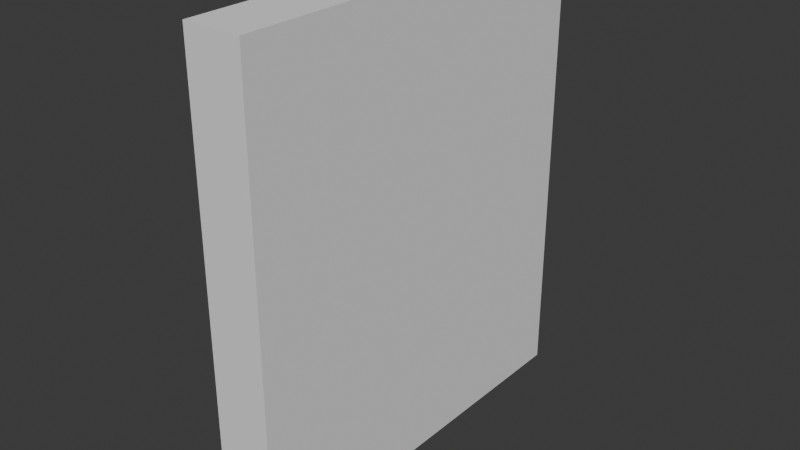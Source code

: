 # Source: Wall-4.blend  (saved by Blender 4.2.66; exported with 4.5.12 LTS)
import bpy
from mathutils import Matrix  # noqa: F401  (used for matrix-valued properties, if any)

bpy.ops.wm.read_factory_settings(use_empty=True)
scene = bpy.context.scene
scene.name = 'Scene'

# ---- collections
col_collection = bpy.data.collections.new('Collection'); scene.collection.children.link(col_collection)

# ---- world
world_world = bpy.data.worlds.new('World'); scene.world = world_world
world_world.use_nodes = True; world_world.node_tree.nodes.clear()
_N = world_world.node_tree.nodes; _L = world_world.node_tree.links
n0 = _N.new('ShaderNodeOutputWorld'); n0.name = 'World Output'; n0.location = (300, 300)
n1 = _N.new('ShaderNodeBackground'); n1.name = 'Background'; n1.location = (10, 300)
n1.inputs[0].default_value = (0.05088, 0.05088, 0.05088, 1.0)
_L.new(n1.outputs[0], n0.inputs[0])
n0.is_active_output = True
world_world.color = (0.05088, 0.05088, 0.05088)
world_world.sun_shadow_jitter_overblur = 0.0

# ---- meshes
me_wall_4_col = bpy.data.meshes.new('Wall-4-col')
me_wall_4_col.from_pydata([(-7.649e-08, -1.75, 0.25), (7.649e-08, 1.75, 0.25), (0.25, -1.75, 0.25), (0.25, 1.75, 0.25), (-7.649e-08, -1.75, 3.75), (7.649e-08, 1.75, 3.75), (0.25, -1.75, 3.75), (0.25, 1.75, 3.75), (-0.25, -1.75, 0.25), (-0.25, 1.75, 0.25), (-0.25, -1.75, 3.75), (-0.25, 1.75, 3.75), (-7.649e-08, -1.75, 0.0), (7.649e-08, 1.75, 0.0), (0.25, -1.75, 0.0), (0.25, 1.75, 0.0), (-0.25, -1.75, 0.0), (-0.25, 1.75, 0.0), (-7.649e-08, -1.75, 4.0), (7.649e-08, 1.75, 4.0), (0.25, -1.75, 4.0), (0.25, 1.75, 4.0), (-0.25, -1.75, 4.0), (-0.25, 1.75, 4.0)], [], [(2, 0, 12, 14), (4, 6, 20, 18), (0, 2, 6, 4), (10, 4, 18, 22), (3, 1, 5, 7), (2, 3, 7, 6), (9, 8, 10, 11), (9, 1, 13, 17), (0, 4, 10, 8), (5, 1, 9, 11), (12, 13, 15, 14), (13, 12, 16, 17), (0, 8, 16, 12), (1, 3, 15, 13), (3, 2, 14, 15), (8, 9, 17, 16), (18, 20, 21, 19), (18, 19, 23, 22), (11, 10, 22, 23), (7, 5, 19, 21), (5, 11, 23, 19), (6, 7, 21, 20)])
_uv = me_wall_4_col.uv_layers.new(name='UVMap')
_uv.uv.foreach_set('vector', [0.8333, 0.1667, 1.0, 0.0, 1.0, 0.0, 0.8333, 0.1667, 1.0, 0.0, 0.8333, 0.1667, 0.8333, 0.1667, 1.0, 0.0, 1.0, 0.0, 0.8333, 0.1667, 0.8333, 0.1667, 1.0, 0.0, 1.0, 0.0, 1.0, 0.0, 1.0, 0.0, 1.0, 0.0, 0.1667, 0.1667, 0.0, 0.0, 0.0, 0.0, 0.1667, 0.1667, 0.8333, 0.1667, 0.1667, 0.1667, 0.1667, 0.1667, 0.8333, 0.1667, 0.0, 0.0, 1.0, 0.0, 1.0, 0.0, 0.0, 0.0, 0.0, 0.0, 0.0, 0.0, 0.0, 0.0, 0.0, 0.0, 1.0, 0.0, 1.0, 0.0, 1.0, 0.0, 1.0, 0.0, 0.0, 0.0, 0.0, 0.0, 0.0, 0.0, 0.0, 0.0, 1.0, 0.0, 0.0, 0.0, 0.1667, 0.1667, 0.8333, 0.1667, 0.0, 0.0, 1.0, 0.0, 1.0, 0.0, 0.0, 0.0, 1.0, 0.0, 1.0, 0.0, 1.0, 0.0, 1.0, 0.0, 0.0, 0.0, 0.1667, 0.1667, 0.1667, 0.1667, 0.0, 0.0, 0.1667, 0.1667, 0.8333, 0.1667, 0.8333, 0.1667, 0.1667, 0.1667, 1.0, 0.0, 0.0, 0.0, 0.0, 0.0, 1.0, 0.0, 1.0, 0.0, 0.8333, 0.1667, 0.1667, 0.1667, 0.0, 0.0, 1.0, 0.0, 0.0, 0.0, 0.0, 0.0, 1.0, 0.0, 0.0, 0.0, 1.0, 0.0, 1.0, 0.0, 0.0, 0.0, 0.1667, 0.1667, 0.0, 0.0, 0.0, 0.0, 0.1667, 0.1667, 0.0, 0.0, 0.0, 0.0, 0.0, 0.0, 0.0, 0.0, 0.8333, 0.1667, 0.1667, 0.1667, 0.1667, 0.1667, 0.8333, 0.1667])
me_wall_4_col.update()

# ---- objects
ob_wall_4_col = bpy.data.objects.new('Wall-4-col', me_wall_4_col)

# ---- transforms, parenting, visibility, modifiers, constraints
ob_wall_4_col.location = (0.0, 0.0, 0.0)

# ---- collection membership
col_collection.objects.link(ob_wall_4_col)

# ---- scene / render settings (as saved in the file)
scene.frame_start = 1; scene.frame_end = 250; scene.frame_set(1)
scene.render.engine = 'BLENDER_EEVEE_NEXT'
bpy.context.view_layer.update()

# ---- added for rendering (the .blend has no active camera and no usable light): camera, sun
cam_auto = bpy.data.cameras.new('AutoCamera')
cam_auto.lens = 50.0
cam_auto.sensor_width = 36.0
cam_auto.clip_end = 1000.0
ob_auto_camera = bpy.data.objects.new('AutoCamera', cam_auto)
scene.collection.objects.link(ob_auto_camera)
ob_auto_camera.location = (4.93935, -5.92722, 5.95148)
ob_auto_camera.rotation_euler = (1.09748, -7.21219e-08, 0.694738)
scene.camera = ob_auto_camera
light_auto_sun = bpy.data.lights.new('AutoSun', 'SUN')
light_auto_sun.energy = 3.0
light_auto_sun.angle = 0.0523599
ob_auto_sun = bpy.data.objects.new('AutoSun', light_auto_sun)
scene.collection.objects.link(ob_auto_sun)
ob_auto_sun.rotation_euler = (0.872665, 0.174533, 0.523599)
bpy.context.view_layer.update()
